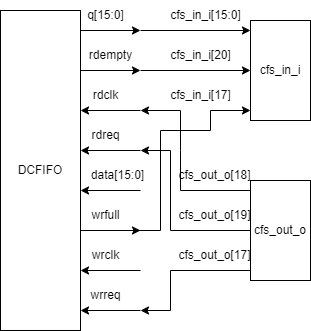

The diagram above was exported from draw.io. Its source (the exported page's mxGraphModel, read from the mxfile embedded in the PNG):
<mxGraphModel dx="1446" dy="702" grid="1" gridSize="10" guides="1" tooltips="1" connect="1" arrows="1" fold="1" page="1" pageScale="1" pageWidth="827" pageHeight="1169" math="0" shadow="0">
  <root>
    <mxCell id="0" />
    <mxCell id="1" parent="0" />
    <mxCell id="F--kFv9kvi0DgFyYyZxP-1" value="DCFIFO" style="rounded=0;whiteSpace=wrap;html=1;" parent="1" vertex="1">
      <mxGeometry x="150" y="130" width="80" height="320" as="geometry" />
    </mxCell>
    <mxCell id="F--kFv9kvi0DgFyYyZxP-2" value="" style="endArrow=classic;html=1;rounded=0;" parent="1" edge="1">
      <mxGeometry width="50" height="50" relative="1" as="geometry">
        <mxPoint x="230" y="150" as="sourcePoint" />
        <mxPoint x="290" y="150" as="targetPoint" />
      </mxGeometry>
    </mxCell>
    <mxCell id="F--kFv9kvi0DgFyYyZxP-3" value="q[15:0]" style="text;html=1;align=center;verticalAlign=middle;resizable=0;points=[];autosize=1;strokeColor=none;fillColor=none;" parent="1" vertex="1">
      <mxGeometry x="225" y="120" width="60" height="30" as="geometry" />
    </mxCell>
    <mxCell id="F--kFv9kvi0DgFyYyZxP-4" value="" style="endArrow=classic;html=1;rounded=0;" parent="1" edge="1">
      <mxGeometry width="50" height="50" relative="1" as="geometry">
        <mxPoint x="230" y="190" as="sourcePoint" />
        <mxPoint x="290" y="190" as="targetPoint" />
      </mxGeometry>
    </mxCell>
    <mxCell id="F--kFv9kvi0DgFyYyZxP-5" value="rdempty" style="text;html=1;align=center;verticalAlign=middle;resizable=0;points=[];autosize=1;strokeColor=none;fillColor=none;" parent="1" vertex="1">
      <mxGeometry x="225" y="160" width="70" height="30" as="geometry" />
    </mxCell>
    <mxCell id="F--kFv9kvi0DgFyYyZxP-8" value="" style="endArrow=classic;html=1;rounded=0;" parent="1" edge="1">
      <mxGeometry width="50" height="50" relative="1" as="geometry">
        <mxPoint x="290" y="230" as="sourcePoint" />
        <mxPoint x="230" y="230" as="targetPoint" />
      </mxGeometry>
    </mxCell>
    <mxCell id="F--kFv9kvi0DgFyYyZxP-9" value="rdclk" style="text;html=1;align=center;verticalAlign=middle;resizable=0;points=[];autosize=1;strokeColor=none;fillColor=none;" parent="1" vertex="1">
      <mxGeometry x="230" y="200" width="50" height="30" as="geometry" />
    </mxCell>
    <mxCell id="F--kFv9kvi0DgFyYyZxP-10" value="" style="endArrow=classic;html=1;rounded=0;" parent="1" edge="1">
      <mxGeometry width="50" height="50" relative="1" as="geometry">
        <mxPoint x="290" y="270" as="sourcePoint" />
        <mxPoint x="230" y="270" as="targetPoint" />
      </mxGeometry>
    </mxCell>
    <mxCell id="F--kFv9kvi0DgFyYyZxP-11" value="rdreq" style="text;html=1;align=center;verticalAlign=middle;resizable=0;points=[];autosize=1;strokeColor=none;fillColor=none;" parent="1" vertex="1">
      <mxGeometry x="230" y="240" width="50" height="30" as="geometry" />
    </mxCell>
    <mxCell id="F--kFv9kvi0DgFyYyZxP-12" value="" style="endArrow=classic;html=1;rounded=0;" parent="1" edge="1">
      <mxGeometry width="50" height="50" relative="1" as="geometry">
        <mxPoint x="290" y="310" as="sourcePoint" />
        <mxPoint x="230" y="310" as="targetPoint" />
      </mxGeometry>
    </mxCell>
    <mxCell id="F--kFv9kvi0DgFyYyZxP-13" value="data[15:0]" style="text;html=1;align=center;verticalAlign=middle;resizable=0;points=[];autosize=1;strokeColor=none;fillColor=none;" parent="1" vertex="1">
      <mxGeometry x="227" y="280" width="80" height="30" as="geometry" />
    </mxCell>
    <mxCell id="F--kFv9kvi0DgFyYyZxP-14" value="" style="endArrow=classic;html=1;rounded=0;" parent="1" edge="1">
      <mxGeometry width="50" height="50" relative="1" as="geometry">
        <mxPoint x="230" y="350" as="sourcePoint" />
        <mxPoint x="290" y="350" as="targetPoint" />
      </mxGeometry>
    </mxCell>
    <mxCell id="F--kFv9kvi0DgFyYyZxP-15" value="wrfull" style="text;html=1;align=center;verticalAlign=middle;resizable=0;points=[];autosize=1;strokeColor=none;fillColor=none;" parent="1" vertex="1">
      <mxGeometry x="230" y="320" width="50" height="30" as="geometry" />
    </mxCell>
    <mxCell id="F--kFv9kvi0DgFyYyZxP-16" value="" style="endArrow=classic;html=1;rounded=0;" parent="1" edge="1">
      <mxGeometry width="50" height="50" relative="1" as="geometry">
        <mxPoint x="290" y="390" as="sourcePoint" />
        <mxPoint x="230" y="390" as="targetPoint" />
      </mxGeometry>
    </mxCell>
    <mxCell id="F--kFv9kvi0DgFyYyZxP-17" value="wrclk" style="text;html=1;align=center;verticalAlign=middle;resizable=0;points=[];autosize=1;strokeColor=none;fillColor=none;" parent="1" vertex="1">
      <mxGeometry x="230" y="360" width="50" height="30" as="geometry" />
    </mxCell>
    <mxCell id="F--kFv9kvi0DgFyYyZxP-18" value="" style="endArrow=classic;html=1;rounded=0;" parent="1" edge="1">
      <mxGeometry width="50" height="50" relative="1" as="geometry">
        <mxPoint x="290" y="430" as="sourcePoint" />
        <mxPoint x="230" y="430" as="targetPoint" />
      </mxGeometry>
    </mxCell>
    <mxCell id="F--kFv9kvi0DgFyYyZxP-19" value="wrreq" style="text;html=1;align=center;verticalAlign=middle;resizable=0;points=[];autosize=1;strokeColor=none;fillColor=none;" parent="1" vertex="1">
      <mxGeometry x="230" y="400" width="50" height="30" as="geometry" />
    </mxCell>
    <mxCell id="F--kFv9kvi0DgFyYyZxP-20" value="cfs_in_i" style="rounded=0;whiteSpace=wrap;html=1;" parent="1" vertex="1">
      <mxGeometry x="400" y="140" width="60" height="100" as="geometry" />
    </mxCell>
    <mxCell id="F--kFv9kvi0DgFyYyZxP-21" value="" style="endArrow=classic;html=1;rounded=0;" parent="1" edge="1">
      <mxGeometry width="50" height="50" relative="1" as="geometry">
        <mxPoint x="290" y="150" as="sourcePoint" />
        <mxPoint x="400" y="150" as="targetPoint" />
      </mxGeometry>
    </mxCell>
    <mxCell id="F--kFv9kvi0DgFyYyZxP-22" value="cfs_in_i[15:0]" style="text;html=1;align=center;verticalAlign=middle;resizable=0;points=[];autosize=1;strokeColor=none;fillColor=none;" parent="1" vertex="1">
      <mxGeometry x="310" y="120" width="90" height="30" as="geometry" />
    </mxCell>
    <mxCell id="F--kFv9kvi0DgFyYyZxP-23" value="" style="endArrow=classic;html=1;rounded=0;" parent="1" edge="1">
      <mxGeometry width="50" height="50" relative="1" as="geometry">
        <mxPoint x="290" y="190" as="sourcePoint" />
        <mxPoint x="400" y="190" as="targetPoint" />
      </mxGeometry>
    </mxCell>
    <mxCell id="F--kFv9kvi0DgFyYyZxP-24" value="cfs_in_i[20]" style="text;html=1;align=center;verticalAlign=middle;resizable=0;points=[];autosize=1;strokeColor=none;fillColor=none;" parent="1" vertex="1">
      <mxGeometry x="310" y="160" width="80" height="30" as="geometry" />
    </mxCell>
    <mxCell id="F--kFv9kvi0DgFyYyZxP-25" value="" style="endArrow=classic;html=1;rounded=0;" parent="1" edge="1">
      <mxGeometry width="50" height="50" relative="1" as="geometry">
        <mxPoint x="260" y="350" as="sourcePoint" />
        <mxPoint x="400" y="230" as="targetPoint" />
        <Array as="points">
          <mxPoint x="310" y="350" />
          <mxPoint x="310" y="250" />
          <mxPoint x="360" y="250" />
          <mxPoint x="360" y="230" />
        </Array>
      </mxGeometry>
    </mxCell>
    <mxCell id="F--kFv9kvi0DgFyYyZxP-26" value="cfs_in_i[17]" style="text;html=1;align=center;verticalAlign=middle;resizable=0;points=[];autosize=1;strokeColor=none;fillColor=none;" parent="1" vertex="1">
      <mxGeometry x="310" y="200" width="80" height="30" as="geometry" />
    </mxCell>
    <mxCell id="F--kFv9kvi0DgFyYyZxP-29" value="cfs_out_o" style="rounded=0;whiteSpace=wrap;html=1;" parent="1" vertex="1">
      <mxGeometry x="400" y="300" width="60" height="100" as="geometry" />
    </mxCell>
    <mxCell id="F--kFv9kvi0DgFyYyZxP-30" value="" style="endArrow=classic;html=1;rounded=0;" parent="1" edge="1">
      <mxGeometry width="50" height="50" relative="1" as="geometry">
        <mxPoint x="400" y="310" as="sourcePoint" />
        <mxPoint x="290" y="230" as="targetPoint" />
        <Array as="points">
          <mxPoint x="330" y="310" />
          <mxPoint x="330" y="270" />
          <mxPoint x="330" y="230" />
        </Array>
      </mxGeometry>
    </mxCell>
    <mxCell id="F--kFv9kvi0DgFyYyZxP-31" value="cfs_out_o[18]" style="text;html=1;align=center;verticalAlign=middle;resizable=0;points=[];autosize=1;strokeColor=none;fillColor=none;" parent="1" vertex="1">
      <mxGeometry x="314" y="280" width="100" height="30" as="geometry" />
    </mxCell>
    <mxCell id="F--kFv9kvi0DgFyYyZxP-32" value="" style="endArrow=classic;html=1;rounded=0;" parent="1" edge="1">
      <mxGeometry width="50" height="50" relative="1" as="geometry">
        <mxPoint x="400" y="350" as="sourcePoint" />
        <mxPoint x="290" y="270" as="targetPoint" />
        <Array as="points">
          <mxPoint x="320" y="350" />
          <mxPoint x="320" y="270" />
        </Array>
      </mxGeometry>
    </mxCell>
    <mxCell id="F--kFv9kvi0DgFyYyZxP-33" value="cfs_out_o[19]" style="text;html=1;align=center;verticalAlign=middle;resizable=0;points=[];autosize=1;strokeColor=none;fillColor=none;" parent="1" vertex="1">
      <mxGeometry x="314" y="320" width="100" height="30" as="geometry" />
    </mxCell>
    <mxCell id="F--kFv9kvi0DgFyYyZxP-34" value="" style="endArrow=classic;html=1;rounded=0;" parent="1" edge="1">
      <mxGeometry width="50" height="50" relative="1" as="geometry">
        <mxPoint x="400" y="390" as="sourcePoint" />
        <mxPoint x="290" y="430" as="targetPoint" />
        <Array as="points">
          <mxPoint x="320" y="390" />
          <mxPoint x="320" y="430" />
        </Array>
      </mxGeometry>
    </mxCell>
    <mxCell id="F--kFv9kvi0DgFyYyZxP-35" value="cfs_out_o[17]" style="text;html=1;align=center;verticalAlign=middle;resizable=0;points=[];autosize=1;strokeColor=none;fillColor=none;" parent="1" vertex="1">
      <mxGeometry x="314" y="360" width="100" height="30" as="geometry" />
    </mxCell>
  </root>
</mxGraphModel>